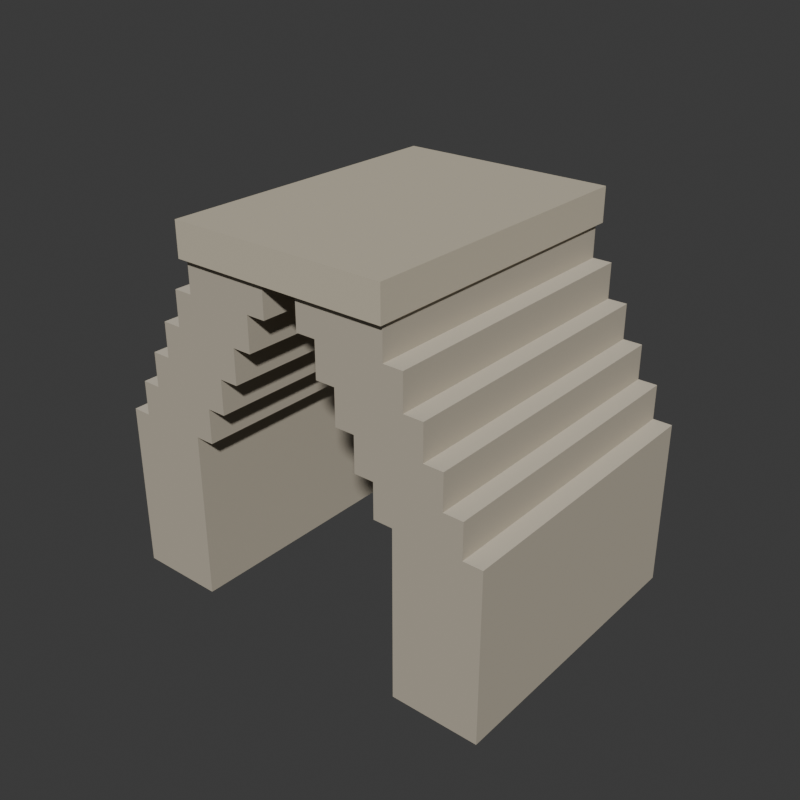 # Source: source.blend  (saved by Blender 4.3.34; exported with 4.5.12 LTS)
import bpy
from mathutils import Matrix  # noqa: F401  (used for matrix-valued properties, if any)

bpy.ops.wm.read_factory_settings(use_empty=True)
scene = bpy.context.scene
scene.name = 'Scene'

# ---- collections
col_collection = bpy.data.collections.new('Collection'); scene.collection.children.link(col_collection)

# ---- materials (node trees are filled in below, after node groups)
mat_wholethickpassagewallswarmstone = bpy.data.materials.new('WholeThickPassageWallsWarmStone')
mat_wholethickpassagewallswarmstone.diffuse_color = (0.48, 0.43, 0.34, 1.0)
mat_wholehorizontalcorbelsoffitspalestone = bpy.data.materials.new('WholeHorizontalCorbelSoffitsPaleStone')
mat_wholehorizontalcorbelsoffitspalestone.diffuse_color = (0.63, 0.57, 0.46, 1.0)
mat_wholeflatcrowncapstone = bpy.data.materials.new('WholeFlatCrownCapStone')
mat_wholeflatcrowncapstone.diffuse_color = (0.57, 0.51, 0.39, 1.0)

# ---- material node trees
mat_wholethickpassagewallswarmstone.use_nodes = True; mat_wholethickpassagewallswarmstone.node_tree.nodes.clear()
_N = mat_wholethickpassagewallswarmstone.node_tree.nodes; _L = mat_wholethickpassagewallswarmstone.node_tree.links
n0 = _N.new('ShaderNodeBsdfPrincipled'); n0.name = 'Principled BSDF'; n0.location = (10, 300)
n0.inputs[0].default_value = (0.48, 0.43, 0.34, 1.0)
n0.inputs[2].default_value = 0.94
n1 = _N.new('ShaderNodeOutputMaterial'); n1.name = 'Material Output'; n1.location = (300, 300)
_L.new(n0.outputs[0], n1.inputs[0])
n1.is_active_output = True
mat_wholehorizontalcorbelsoffitspalestone.use_nodes = True; mat_wholehorizontalcorbelsoffitspalestone.node_tree.nodes.clear()
_N = mat_wholehorizontalcorbelsoffitspalestone.node_tree.nodes; _L = mat_wholehorizontalcorbelsoffitspalestone.node_tree.links
n0 = _N.new('ShaderNodeBsdfPrincipled'); n0.name = 'Principled BSDF'; n0.location = (10, 300)
n0.inputs[0].default_value = (0.63, 0.57, 0.46, 1.0)
n0.inputs[2].default_value = 0.93
n1 = _N.new('ShaderNodeOutputMaterial'); n1.name = 'Material Output'; n1.location = (300, 300)
_L.new(n0.outputs[0], n1.inputs[0])
n1.is_active_output = True
mat_wholeflatcrowncapstone.use_nodes = True; mat_wholeflatcrowncapstone.node_tree.nodes.clear()
_N = mat_wholeflatcrowncapstone.node_tree.nodes; _L = mat_wholeflatcrowncapstone.node_tree.links
n0 = _N.new('ShaderNodeBsdfPrincipled'); n0.name = 'Principled BSDF'; n0.location = (10, 300)
n0.inputs[0].default_value = (0.57, 0.51, 0.39, 1.0)
n0.inputs[2].default_value = 0.94
n1 = _N.new('ShaderNodeOutputMaterial'); n1.name = 'Material Output'; n1.location = (300, 300)
_L.new(n0.outputs[0], n1.inputs[0])
n1.is_active_output = True

# ---- world
world_world = bpy.data.worlds.new('World'); scene.world = world_world
world_world.use_nodes = True; world_world.node_tree.nodes.clear()
_N = world_world.node_tree.nodes; _L = world_world.node_tree.links
n0 = _N.new('ShaderNodeOutputWorld'); n0.name = 'World Output'; n0.location = (300, 300)
n1 = _N.new('ShaderNodeBackground'); n1.name = 'Background'; n1.location = (10, 300)
n1.inputs[0].default_value = (0.05088, 0.05088, 0.05088, 1.0)
_L.new(n1.outputs[0], n0.inputs[0])
n0.is_active_output = True
world_world.color = (0.05088, 0.05088, 0.05088)
world_world.sun_shadow_jitter_overblur = 0.0

# ---- meshes
me_wholeinwardsteppedfulldepthsidewall_1mesh = bpy.data.meshes.new('WholeInwardSteppedFullDepthSideWall-1Mesh')
me_wholeinwardsteppedfulldepthsidewall_1mesh.from_pydata([(-0.95, -1.22, 0.0), (-0.95, -1.22, 1.42), (-0.79, -1.22, 1.42), (-0.79, -1.22, 1.71), (-0.63, -1.22, 1.71), (-0.63, -1.22, 2.0), (-0.47, -1.22, 2.0), (-0.47, -1.22, 2.29), (-0.31, -1.22, 2.29), (-0.31, -1.22, 2.58), (-0.15, -1.22, 2.58), (-0.15, -1.22, 2.87), (-0.88, -1.22, 2.87), (-0.88, -1.22, 2.58), (-1.04, -1.22, 2.58), (-1.04, -1.22, 2.29), (-1.2, -1.22, 2.29), (-1.2, -1.22, 2.0), (-1.36, -1.22, 2.0), (-1.36, -1.22, 1.71), (-1.52, -1.22, 1.71), (-1.52, -1.22, 1.42), (-1.68, -1.22, 1.42), (-1.68, -1.22, 0.0), (-0.95, 1.22, 0.0), (-0.95, 1.22, 1.42), (-0.79, 1.22, 1.42), (-0.79, 1.22, 1.71), (-0.63, 1.22, 1.71), (-0.63, 1.22, 2.0), (-0.47, 1.22, 2.0), (-0.47, 1.22, 2.29), (-0.31, 1.22, 2.29), (-0.31, 1.22, 2.58), (-0.15, 1.22, 2.58), (-0.15, 1.22, 2.87), (-0.88, 1.22, 2.87), (-0.88, 1.22, 2.58), (-1.04, 1.22, 2.58), (-1.04, 1.22, 2.29), (-1.2, 1.22, 2.29), (-1.2, 1.22, 2.0), (-1.36, 1.22, 2.0), (-1.36, 1.22, 1.71), (-1.52, 1.22, 1.71), (-1.52, 1.22, 1.42), (-1.68, 1.22, 1.42), (-1.68, 1.22, 0.0)], [], [(23, 0, 1), (25, 24, 47), (1, 2, 3), (27, 26, 25), (3, 4, 5), (29, 28, 27), (5, 6, 7), (31, 30, 29), (7, 8, 9), (33, 32, 31), (9, 10, 11), (35, 34, 33), (9, 11, 12), (36, 35, 33), (7, 9, 12), (36, 33, 31), (5, 7, 12), (36, 31, 29), (3, 5, 12), (36, 29, 27), (3, 12, 13), (37, 36, 27), (1, 3, 13), (37, 27, 25), (23, 1, 13), (37, 25, 47), (13, 14, 15), (39, 38, 37), (23, 13, 15), (39, 37, 47), (15, 16, 17), (41, 40, 39), (23, 15, 17), (41, 39, 47), (17, 18, 19), (43, 42, 41), (23, 17, 19), (43, 41, 47), (19, 20, 21), (45, 44, 43), (23, 19, 21), (45, 43, 47), (21, 22, 23), (47, 46, 45), (0, 25, 1), (0, 24, 25), (1, 26, 2), (1, 25, 26), (2, 27, 3), (2, 26, 27), (3, 28, 4), (3, 27, 28), (4, 29, 5), (4, 28, 29), (5, 30, 6), (5, 29, 30), (6, 31, 7), (6, 30, 31), (7, 32, 8), (7, 31, 32), (8, 33, 9), (8, 32, 33), (9, 34, 10), (9, 33, 34), (10, 35, 11), (10, 34, 35), (11, 36, 12), (11, 35, 36), (12, 37, 13), (12, 36, 37), (13, 38, 14), (13, 37, 38), (14, 39, 15), (14, 38, 39), (15, 40, 16), (15, 39, 40), (16, 41, 17), (16, 40, 41), (17, 42, 18), (17, 41, 42), (18, 43, 19), (18, 42, 43), (19, 44, 20), (19, 43, 44), (20, 45, 21), (20, 44, 45), (21, 46, 22), (21, 45, 46), (22, 47, 23), (22, 46, 47), (23, 24, 0), (23, 47, 24)])
me_wholeinwardsteppedfulldepthsidewall_1mesh.polygons.foreach_set('material_index', [0, 0, 0, 0, 0, 0, 0, 0, 0, 0, 0, 0, 0, 0, 0, 0, 0, 0, 0, 0, 0, 0, 0, 0, 0, 0, 0, 0, 0, 0, 0, 0, 0, 0, 0, 0, 0, 0, 0, 0, 0, 0, 0, 0, 0, 0, 1, 1, 0, 0, 1, 1, 0, 0, 1, 1, 0, 0, 1, 1, 0, 0, 1, 1, 0, 0, 1, 1, 0, 0, 1, 1, 0, 0, 1, 1, 0, 0, 1, 1, 0, 0, 1, 1, 0, 0, 1, 1, 0, 0, 0, 0])
me_wholeinwardsteppedfulldepthsidewall_1mesh.materials.append(mat_wholethickpassagewallswarmstone)
me_wholeinwardsteppedfulldepthsidewall_1mesh.materials.append(mat_wholehorizontalcorbelsoffitspalestone)
me_wholeinwardsteppedfulldepthsidewall_1mesh.materials.append(mat_wholeflatcrowncapstone)
me_wholeinwardsteppedfulldepthsidewall_1mesh.update()
me_wholeinwardsteppedfulldepthsidewall1mesh = bpy.data.meshes.new('WholeInwardSteppedFullDepthSideWall1Mesh')
me_wholeinwardsteppedfulldepthsidewall1mesh.from_pydata([(1.68, -1.22, 0.0), (1.68, -1.22, 1.42), (1.52, -1.22, 1.42), (1.52, -1.22, 1.71), (1.36, -1.22, 1.71), (1.36, -1.22, 2.0), (1.2, -1.22, 2.0), (1.2, -1.22, 2.29), (1.04, -1.22, 2.29), (1.04, -1.22, 2.58), (0.88, -1.22, 2.58), (0.88, -1.22, 2.87), (0.15, -1.22, 2.87), (0.15, -1.22, 2.58), (0.31, -1.22, 2.58), (0.31, -1.22, 2.29), (0.47, -1.22, 2.29), (0.47, -1.22, 2.0), (0.63, -1.22, 2.0), (0.63, -1.22, 1.71), (0.79, -1.22, 1.71), (0.79, -1.22, 1.42), (0.95, -1.22, 1.42), (0.95, -1.22, 0.0), (1.68, 1.22, 0.0), (1.68, 1.22, 1.42), (1.52, 1.22, 1.42), (1.52, 1.22, 1.71), (1.36, 1.22, 1.71), (1.36, 1.22, 2.0), (1.2, 1.22, 2.0), (1.2, 1.22, 2.29), (1.04, 1.22, 2.29), (1.04, 1.22, 2.58), (0.88, 1.22, 2.58), (0.88, 1.22, 2.87), (0.15, 1.22, 2.87), (0.15, 1.22, 2.58), (0.31, 1.22, 2.58), (0.31, 1.22, 2.29), (0.47, 1.22, 2.29), (0.47, 1.22, 2.0), (0.63, 1.22, 2.0), (0.63, 1.22, 1.71), (0.79, 1.22, 1.71), (0.79, 1.22, 1.42), (0.95, 1.22, 1.42), (0.95, 1.22, 0.0)], [], [(23, 0, 1), (25, 24, 47), (23, 1, 2), (26, 25, 47), (23, 2, 3), (27, 26, 47), (23, 3, 4), (28, 27, 47), (23, 4, 5), (29, 28, 47), (23, 5, 6), (30, 29, 47), (23, 6, 7), (31, 30, 47), (23, 7, 8), (32, 31, 47), (23, 8, 9), (33, 32, 47), (10, 11, 12), (36, 35, 34), (12, 13, 14), (38, 37, 36), (10, 12, 14), (38, 36, 34), (10, 14, 15), (39, 38, 34), (9, 10, 15), (39, 34, 33), (9, 15, 16), (40, 39, 33), (9, 16, 17), (41, 40, 33), (9, 17, 18), (42, 41, 33), (9, 18, 19), (43, 42, 33), (9, 19, 20), (44, 43, 33), (9, 20, 21), (45, 44, 33), (9, 21, 22), (46, 45, 33), (9, 22, 23), (47, 46, 33), (0, 25, 1), (0, 24, 25), (1, 26, 2), (1, 25, 26), (2, 27, 3), (2, 26, 27), (3, 28, 4), (3, 27, 28), (4, 29, 5), (4, 28, 29), (5, 30, 6), (5, 29, 30), (6, 31, 7), (6, 30, 31), (7, 32, 8), (7, 31, 32), (8, 33, 9), (8, 32, 33), (9, 34, 10), (9, 33, 34), (10, 35, 11), (10, 34, 35), (11, 36, 12), (11, 35, 36), (12, 37, 13), (12, 36, 37), (13, 38, 14), (13, 37, 38), (14, 39, 15), (14, 38, 39), (15, 40, 16), (15, 39, 40), (16, 41, 17), (16, 40, 41), (17, 42, 18), (17, 41, 42), (18, 43, 19), (18, 42, 43), (19, 44, 20), (19, 43, 44), (20, 45, 21), (20, 44, 45), (21, 46, 22), (21, 45, 46), (22, 47, 23), (22, 46, 47), (23, 24, 0), (23, 47, 24)])
me_wholeinwardsteppedfulldepthsidewall1mesh.polygons.foreach_set('material_index', [0, 0, 0, 0, 0, 0, 0, 0, 0, 0, 0, 0, 0, 0, 0, 0, 0, 0, 0, 0, 0, 0, 0, 0, 0, 0, 0, 0, 0, 0, 0, 0, 0, 0, 0, 0, 0, 0, 0, 0, 0, 0, 0, 0, 0, 0, 1, 1, 0, 0, 1, 1, 0, 0, 1, 1, 0, 0, 1, 1, 0, 0, 1, 1, 0, 0, 1, 1, 0, 0, 1, 1, 0, 0, 1, 1, 0, 0, 1, 1, 0, 0, 1, 1, 0, 0, 1, 1, 0, 0, 0, 0])
me_wholeinwardsteppedfulldepthsidewall1mesh.materials.append(mat_wholethickpassagewallswarmstone)
me_wholeinwardsteppedfulldepthsidewall1mesh.materials.append(mat_wholehorizontalcorbelsoffitspalestone)
me_wholeinwardsteppedfulldepthsidewall1mesh.materials.append(mat_wholeflatcrowncapstone)
me_wholeinwardsteppedfulldepthsidewall1mesh.update()
me_wholesingleflatcrowncapmesh = bpy.data.meshes.new('WholeSingleFlatCrownCapMesh')
me_wholesingleflatcrowncapmesh.from_pydata([(-0.91, -1.27, 2.85), (0.91, -1.27, 2.85), (-0.91, 1.27, 2.85), (0.91, 1.27, 2.85), (-0.91, -1.27, 3.13), (0.91, -1.27, 3.13), (-0.91, 1.27, 3.13), (0.91, 1.27, 3.13)], [], [(0, 2, 3), (0, 3, 1), (4, 5, 7), (4, 7, 6), (0, 1, 5), (0, 5, 4), (2, 6, 7), (2, 7, 3), (0, 4, 6), (0, 6, 2), (1, 3, 7), (1, 7, 5)])
me_wholesingleflatcrowncapmesh.polygons.foreach_set('material_index', [2, 2, 2, 2, 2, 2, 2, 2, 2, 2, 2, 2])
me_wholesingleflatcrowncapmesh.materials.append(mat_wholethickpassagewallswarmstone)
me_wholesingleflatcrowncapmesh.materials.append(mat_wholehorizontalcorbelsoffitspalestone)
me_wholesingleflatcrowncapmesh.materials.append(mat_wholeflatcrowncapstone)
me_wholesingleflatcrowncapmesh.update()

# ---- objects
ob_wholeinwardsteppedfulldepthsidewall_1 = bpy.data.objects.new('WholeInwardSteppedFullDepthSideWall-1', me_wholeinwardsteppedfulldepthsidewall_1mesh)
ob_wholeinwardsteppedfulldepthsidewall1 = bpy.data.objects.new('WholeInwardSteppedFullDepthSideWall1', me_wholeinwardsteppedfulldepthsidewall1mesh)
ob_wholesingleflatcrowncap = bpy.data.objects.new('WholeSingleFlatCrownCap', me_wholesingleflatcrowncapmesh)

# ---- transforms, parenting, visibility, modifiers, constraints
ob_wholeinwardsteppedfulldepthsidewall_1.location = (0.0, 0.0, 0.0)
ob_wholeinwardsteppedfulldepthsidewall1.location = (0.0, 0.0, 0.0)
ob_wholesingleflatcrowncap.location = (0.0, 0.0, 0.0)

# ---- collection membership
scene.collection.objects.link(ob_wholeinwardsteppedfulldepthsidewall_1)
scene.collection.objects.link(ob_wholeinwardsteppedfulldepthsidewall1)
scene.collection.objects.link(ob_wholesingleflatcrowncap)

# ---- scene / render settings (as saved in the file)
scene.frame_start = 1; scene.frame_end = 250; scene.frame_set(1)
scene.render.engine = 'CYCLES'
scene.render.resolution_x = 640
scene.render.resolution_y = 640
scene.render.use_compositing = False
scene.cycles.use_denoising = False
scene.cycles.samples = 128
scene.cycles.use_adaptive_sampling = False
bpy.context.view_layer.update()

# ---- added for rendering (the .blend has no active camera and no usable light): camera, sun
cam_auto = bpy.data.cameras.new('AutoCamera')
cam_auto.lens = 50.0
cam_auto.sensor_width = 36.0
cam_auto.clip_end = 1000.0
ob_auto_camera = bpy.data.objects.new('AutoCamera', cam_auto)
scene.collection.objects.link(ob_auto_camera)
ob_auto_camera.location = (4.85528, -5.82633, 5.44922)
ob_auto_camera.rotation_euler = (1.09748, -7.21219e-08, 0.694738)
scene.camera = ob_auto_camera
light_auto_sun = bpy.data.lights.new('AutoSun', 'SUN')
light_auto_sun.energy = 3.0
light_auto_sun.angle = 0.0523599
ob_auto_sun = bpy.data.objects.new('AutoSun', light_auto_sun)
scene.collection.objects.link(ob_auto_sun)
ob_auto_sun.rotation_euler = (0.872665, 0.174533, 0.523599)
bpy.context.view_layer.update()
